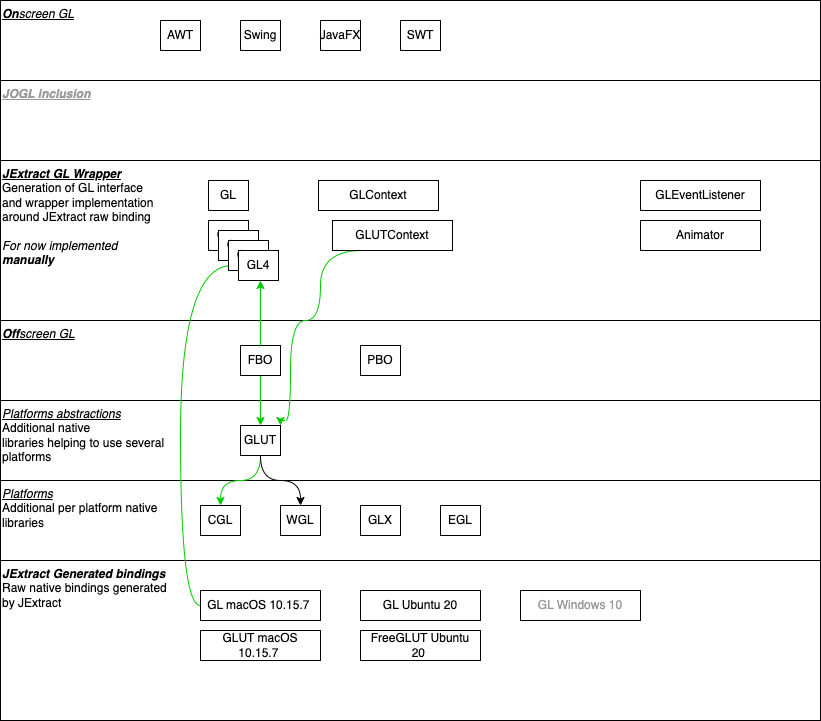

The diagram above was exported from draw.io. Its source (the exported page's mxGraphModel, read from the mxfile embedded in the PNG):
<mxGraphModel dx="1434" dy="736" grid="1" gridSize="10" guides="1" tooltips="1" connect="1" arrows="1" fold="1" page="1" pageScale="1" pageWidth="827" pageHeight="1169" math="0" shadow="0">
  <root>
    <mxCell id="0" />
    <mxCell id="1" parent="0" />
    <mxCell id="t1ttX_lHwbXY1Tz4IU8x-5" value="&lt;u&gt;Platforms&lt;/u&gt;&lt;br&gt;&lt;span style=&quot;font-style: normal;&quot;&gt;Additional per platform native&lt;br&gt;libraries&lt;/span&gt;" style="rounded=0;whiteSpace=wrap;html=1;align=left;verticalAlign=top;fontStyle=2" vertex="1" parent="1">
      <mxGeometry y="600" width="820" height="80" as="geometry" />
    </mxCell>
    <mxCell id="t1ttX_lHwbXY1Tz4IU8x-1" value="CGL" style="rounded=0;whiteSpace=wrap;html=1;" vertex="1" parent="1">
      <mxGeometry x="200" y="625" width="40" height="30" as="geometry" />
    </mxCell>
    <mxCell id="t1ttX_lHwbXY1Tz4IU8x-2" value="WGL" style="rounded=0;whiteSpace=wrap;html=1;" vertex="1" parent="1">
      <mxGeometry x="280" y="625" width="40" height="30" as="geometry" />
    </mxCell>
    <mxCell id="t1ttX_lHwbXY1Tz4IU8x-3" value="GLX" style="rounded=0;whiteSpace=wrap;html=1;" vertex="1" parent="1">
      <mxGeometry x="360" y="625" width="40" height="30" as="geometry" />
    </mxCell>
    <mxCell id="t1ttX_lHwbXY1Tz4IU8x-4" value="EGL" style="rounded=0;whiteSpace=wrap;html=1;" vertex="1" parent="1">
      <mxGeometry x="440" y="625" width="40" height="30" as="geometry" />
    </mxCell>
    <mxCell id="t1ttX_lHwbXY1Tz4IU8x-6" value="&lt;span style=&quot;border-color: var(--border-color);&quot;&gt;&lt;u&gt;Platforms abstractions&lt;/u&gt;&lt;/span&gt;&lt;br style=&quot;border-color: var(--border-color);&quot;&gt;&lt;span style=&quot;font-style: normal;&quot;&gt;Additional native&lt;br style=&quot;border-color: var(--border-color);&quot;&gt;libraries helping to use several&lt;br&gt;platforms&lt;/span&gt;" style="rounded=0;whiteSpace=wrap;html=1;align=left;verticalAlign=top;fontStyle=2" vertex="1" parent="1">
      <mxGeometry y="520" width="820" height="80" as="geometry" />
    </mxCell>
    <mxCell id="t1ttX_lHwbXY1Tz4IU8x-13" style="edgeStyle=orthogonalEdgeStyle;curved=1;rounded=0;orthogonalLoop=1;jettySize=auto;html=1;exitX=0.5;exitY=1;exitDx=0;exitDy=0;entryX=0.5;entryY=0;entryDx=0;entryDy=0;strokeColor=#00CC00;" edge="1" parent="1" source="t1ttX_lHwbXY1Tz4IU8x-7" target="t1ttX_lHwbXY1Tz4IU8x-1">
      <mxGeometry relative="1" as="geometry" />
    </mxCell>
    <mxCell id="t1ttX_lHwbXY1Tz4IU8x-14" style="edgeStyle=orthogonalEdgeStyle;curved=1;rounded=0;orthogonalLoop=1;jettySize=auto;html=1;exitX=0.5;exitY=1;exitDx=0;exitDy=0;entryX=0.5;entryY=0;entryDx=0;entryDy=0;" edge="1" parent="1" source="t1ttX_lHwbXY1Tz4IU8x-7" target="t1ttX_lHwbXY1Tz4IU8x-2">
      <mxGeometry relative="1" as="geometry" />
    </mxCell>
    <mxCell id="t1ttX_lHwbXY1Tz4IU8x-7" value="GLUT" style="rounded=0;whiteSpace=wrap;html=1;" vertex="1" parent="1">
      <mxGeometry x="240" y="545" width="40" height="30" as="geometry" />
    </mxCell>
    <mxCell id="t1ttX_lHwbXY1Tz4IU8x-15" value="&lt;b&gt;Off&lt;/b&gt;screen GL" style="rounded=0;whiteSpace=wrap;html=1;align=left;verticalAlign=top;fontStyle=6" vertex="1" parent="1">
      <mxGeometry y="440" width="820" height="80" as="geometry" />
    </mxCell>
    <mxCell id="t1ttX_lHwbXY1Tz4IU8x-18" style="edgeStyle=orthogonalEdgeStyle;curved=1;rounded=0;orthogonalLoop=1;jettySize=auto;html=1;entryX=0.5;entryY=0;entryDx=0;entryDy=0;strokeColor=#00CC00;" edge="1" parent="1" source="t1ttX_lHwbXY1Tz4IU8x-16" target="t1ttX_lHwbXY1Tz4IU8x-7">
      <mxGeometry relative="1" as="geometry" />
    </mxCell>
    <mxCell id="t1ttX_lHwbXY1Tz4IU8x-16" value="FBO" style="rounded=0;whiteSpace=wrap;html=1;" vertex="1" parent="1">
      <mxGeometry x="240" y="465" width="40" height="30" as="geometry" />
    </mxCell>
    <mxCell id="t1ttX_lHwbXY1Tz4IU8x-17" value="PBO" style="rounded=0;whiteSpace=wrap;html=1;" vertex="1" parent="1">
      <mxGeometry x="360" y="465" width="40" height="30" as="geometry" />
    </mxCell>
    <mxCell id="t1ttX_lHwbXY1Tz4IU8x-19" value="&lt;b&gt;On&lt;/b&gt;screen GL" style="rounded=0;whiteSpace=wrap;html=1;align=left;verticalAlign=top;fontStyle=6" vertex="1" parent="1">
      <mxGeometry y="120" width="820" height="80" as="geometry" />
    </mxCell>
    <mxCell id="t1ttX_lHwbXY1Tz4IU8x-20" value="AWT" style="rounded=0;whiteSpace=wrap;html=1;" vertex="1" parent="1">
      <mxGeometry x="160" y="140" width="40" height="30" as="geometry" />
    </mxCell>
    <mxCell id="t1ttX_lHwbXY1Tz4IU8x-21" value="Swing" style="rounded=0;whiteSpace=wrap;html=1;" vertex="1" parent="1">
      <mxGeometry x="240" y="140" width="40" height="30" as="geometry" />
    </mxCell>
    <mxCell id="t1ttX_lHwbXY1Tz4IU8x-22" value="JavaFX" style="rounded=0;whiteSpace=wrap;html=1;" vertex="1" parent="1">
      <mxGeometry x="320" y="140" width="40" height="30" as="geometry" />
    </mxCell>
    <mxCell id="t1ttX_lHwbXY1Tz4IU8x-23" value="SWT" style="rounded=0;whiteSpace=wrap;html=1;" vertex="1" parent="1">
      <mxGeometry x="400" y="140" width="40" height="30" as="geometry" />
    </mxCell>
    <mxCell id="t1ttX_lHwbXY1Tz4IU8x-24" value="&lt;b&gt;&lt;u&gt;JExtract GL Wrapper&lt;/u&gt;&lt;/b&gt;&lt;br&gt;&lt;span style=&quot;font-style: normal;&quot;&gt;Generation of GL interface&lt;/span&gt;&lt;br&gt;&lt;span style=&quot;font-style: normal;&quot;&gt;and wrapper implementation&lt;/span&gt;&lt;br&gt;&lt;span style=&quot;font-style: normal;&quot;&gt;around JExtract raw binding&lt;/span&gt;&lt;br&gt;&lt;br&gt;For now implemented&amp;nbsp;&lt;br&gt;&lt;b&gt;manually&lt;/b&gt;" style="rounded=0;whiteSpace=wrap;html=1;align=left;verticalAlign=top;fontStyle=2" vertex="1" parent="1">
      <mxGeometry y="280" width="820" height="160" as="geometry" />
    </mxCell>
    <mxCell id="t1ttX_lHwbXY1Tz4IU8x-30" value="GL" style="rounded=0;whiteSpace=wrap;html=1;" vertex="1" parent="1">
      <mxGeometry x="208" y="300" width="40" height="30" as="geometry" />
    </mxCell>
    <mxCell id="t1ttX_lHwbXY1Tz4IU8x-31" value="GLContext" style="rounded=0;whiteSpace=wrap;html=1;" vertex="1" parent="1">
      <mxGeometry x="318" y="300" width="120" height="30" as="geometry" />
    </mxCell>
    <mxCell id="t1ttX_lHwbXY1Tz4IU8x-32" value="GLEventListener" style="rounded=0;whiteSpace=wrap;html=1;" vertex="1" parent="1">
      <mxGeometry x="640" y="300" width="120" height="30" as="geometry" />
    </mxCell>
    <mxCell id="t1ttX_lHwbXY1Tz4IU8x-34" style="edgeStyle=orthogonalEdgeStyle;curved=1;rounded=0;orthogonalLoop=1;jettySize=auto;html=1;exitX=0.25;exitY=1;exitDx=0;exitDy=0;strokeColor=#00CC00;entryX=1;entryY=0;entryDx=0;entryDy=0;" edge="1" parent="1" source="t1ttX_lHwbXY1Tz4IU8x-33" target="t1ttX_lHwbXY1Tz4IU8x-7">
      <mxGeometry relative="1" as="geometry">
        <mxPoint x="260" y="540" as="targetPoint" />
        <Array as="points">
          <mxPoint x="320" y="370" />
          <mxPoint x="320" y="440" />
          <mxPoint x="290" y="440" />
          <mxPoint x="290" y="540" />
          <mxPoint x="280" y="540" />
        </Array>
      </mxGeometry>
    </mxCell>
    <mxCell id="t1ttX_lHwbXY1Tz4IU8x-33" value="GLUTContext" style="rounded=0;whiteSpace=wrap;html=1;" vertex="1" parent="1">
      <mxGeometry x="332" y="340" width="120" height="30" as="geometry" />
    </mxCell>
    <mxCell id="t1ttX_lHwbXY1Tz4IU8x-35" value="&lt;b&gt;JOGL inclusion&lt;/b&gt;" style="rounded=0;whiteSpace=wrap;html=1;align=left;verticalAlign=top;fontStyle=6;fontColor=#999999;" vertex="1" parent="1">
      <mxGeometry y="200" width="820" height="80" as="geometry" />
    </mxCell>
    <mxCell id="t1ttX_lHwbXY1Tz4IU8x-36" value="&lt;b&gt;JExtract Generated bindings&lt;/b&gt;&lt;br&gt;&lt;span style=&quot;font-style: normal;&quot;&gt;Raw native bindings generated&lt;br&gt;by JExtract&lt;br&gt;&lt;/span&gt;" style="rounded=0;whiteSpace=wrap;html=1;align=left;verticalAlign=top;fontStyle=2" vertex="1" parent="1">
      <mxGeometry y="680" width="820" height="160" as="geometry" />
    </mxCell>
    <mxCell id="t1ttX_lHwbXY1Tz4IU8x-43" style="edgeStyle=orthogonalEdgeStyle;curved=1;rounded=0;orthogonalLoop=1;jettySize=auto;html=1;entryX=0;entryY=0.5;entryDx=0;entryDy=0;strokeColor=#00CC00;fontColor=#999999;exitX=0;exitY=0.5;exitDx=0;exitDy=0;" edge="1" parent="1" source="t1ttX_lHwbXY1Tz4IU8x-37" target="t1ttX_lHwbXY1Tz4IU8x-28">
      <mxGeometry relative="1" as="geometry" />
    </mxCell>
    <mxCell id="t1ttX_lHwbXY1Tz4IU8x-37" value="GL macOS 10.15.7&amp;nbsp;" style="rounded=0;whiteSpace=wrap;html=1;" vertex="1" parent="1">
      <mxGeometry x="200" y="710" width="120" height="30" as="geometry" />
    </mxCell>
    <mxCell id="t1ttX_lHwbXY1Tz4IU8x-38" value="GL Ubuntu 20" style="rounded=0;whiteSpace=wrap;html=1;" vertex="1" parent="1">
      <mxGeometry x="360" y="710" width="120" height="30" as="geometry" />
    </mxCell>
    <mxCell id="t1ttX_lHwbXY1Tz4IU8x-39" value="GL Windows 10" style="rounded=0;whiteSpace=wrap;html=1;fontColor=#999999;" vertex="1" parent="1">
      <mxGeometry x="520" y="710" width="120" height="30" as="geometry" />
    </mxCell>
    <mxCell id="t1ttX_lHwbXY1Tz4IU8x-40" value="" style="group" vertex="1" connectable="0" parent="1">
      <mxGeometry x="208" y="340" width="70" height="60" as="geometry" />
    </mxCell>
    <mxCell id="t1ttX_lHwbXY1Tz4IU8x-25" value="GL1" style="rounded=0;whiteSpace=wrap;html=1;" vertex="1" parent="t1ttX_lHwbXY1Tz4IU8x-40">
      <mxGeometry width="40" height="30" as="geometry" />
    </mxCell>
    <mxCell id="t1ttX_lHwbXY1Tz4IU8x-26" value="GL2" style="rounded=0;whiteSpace=wrap;html=1;" vertex="1" parent="t1ttX_lHwbXY1Tz4IU8x-40">
      <mxGeometry x="10" y="10" width="40" height="30" as="geometry" />
    </mxCell>
    <mxCell id="t1ttX_lHwbXY1Tz4IU8x-27" value="GL3" style="rounded=0;whiteSpace=wrap;html=1;" vertex="1" parent="t1ttX_lHwbXY1Tz4IU8x-40">
      <mxGeometry x="20" y="20" width="40" height="30" as="geometry" />
    </mxCell>
    <mxCell id="t1ttX_lHwbXY1Tz4IU8x-28" value="GL4" style="rounded=0;whiteSpace=wrap;html=1;" vertex="1" parent="t1ttX_lHwbXY1Tz4IU8x-40">
      <mxGeometry x="30" y="30" width="40" height="30" as="geometry" />
    </mxCell>
    <mxCell id="t1ttX_lHwbXY1Tz4IU8x-41" style="edgeStyle=orthogonalEdgeStyle;curved=1;rounded=0;orthogonalLoop=1;jettySize=auto;html=1;strokeColor=#00CC00;fontColor=#999999;" edge="1" parent="1" source="t1ttX_lHwbXY1Tz4IU8x-16">
      <mxGeometry relative="1" as="geometry">
        <mxPoint x="260" y="400" as="targetPoint" />
      </mxGeometry>
    </mxCell>
    <mxCell id="t1ttX_lHwbXY1Tz4IU8x-44" value="GLUT macOS 10.15.7&amp;nbsp;" style="rounded=0;whiteSpace=wrap;html=1;" vertex="1" parent="1">
      <mxGeometry x="200" y="750" width="120" height="30" as="geometry" />
    </mxCell>
    <mxCell id="t1ttX_lHwbXY1Tz4IU8x-45" value="FreeGLUT Ubuntu 20&amp;nbsp;" style="rounded=0;whiteSpace=wrap;html=1;" vertex="1" parent="1">
      <mxGeometry x="360" y="750" width="120" height="30" as="geometry" />
    </mxCell>
    <mxCell id="t1ttX_lHwbXY1Tz4IU8x-46" value="Animator" style="rounded=0;whiteSpace=wrap;html=1;" vertex="1" parent="1">
      <mxGeometry x="640" y="340" width="120" height="30" as="geometry" />
    </mxCell>
  </root>
</mxGraphModel>